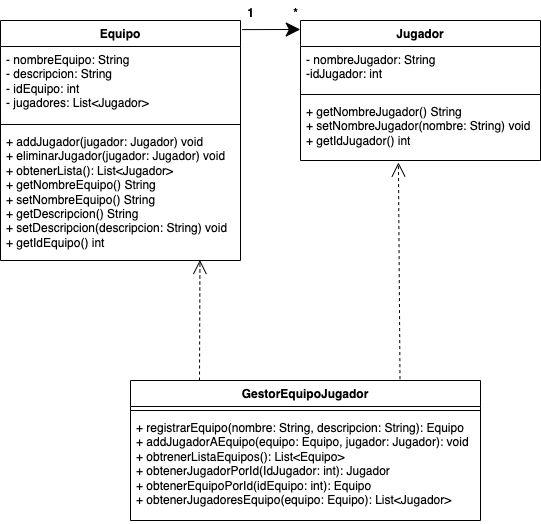

The diagram above was exported from draw.io. Its source (the exported page's mxGraphModel, read from the mxfile embedded in the PNG):
<mxGraphModel dx="1113" dy="718" grid="1" gridSize="10" guides="1" tooltips="1" connect="1" arrows="1" fold="1" page="1" pageScale="1" pageWidth="1100" pageHeight="850" math="0" shadow="0">
  <root>
    <mxCell id="0" />
    <mxCell id="1" parent="0" />
    <mxCell id="28bGQFL97N3GvsPnPbOM-1" value="Equipo" style="swimlane;fontStyle=1;align=center;verticalAlign=top;childLayout=stackLayout;horizontal=1;startSize=26;horizontalStack=0;resizeParent=1;resizeParentMax=0;resizeLast=0;collapsible=1;marginBottom=0;whiteSpace=wrap;html=1;" vertex="1" parent="1">
      <mxGeometry x="40" y="210" width="240" height="240" as="geometry" />
    </mxCell>
    <mxCell id="28bGQFL97N3GvsPnPbOM-2" value="- nombreEquipo: String&lt;div&gt;- descripcion: String&lt;/div&gt;&lt;div&gt;- idEquipo: int&lt;/div&gt;&lt;div&gt;- jugadores: List&amp;lt;Jugador&amp;gt;&lt;/div&gt;" style="text;strokeColor=none;fillColor=none;align=left;verticalAlign=top;spacingLeft=4;spacingRight=4;overflow=hidden;rotatable=0;points=[[0,0.5],[1,0.5]];portConstraint=eastwest;whiteSpace=wrap;html=1;" vertex="1" parent="28bGQFL97N3GvsPnPbOM-1">
      <mxGeometry y="26" width="240" height="74" as="geometry" />
    </mxCell>
    <mxCell id="28bGQFL97N3GvsPnPbOM-3" value="" style="line;strokeWidth=1;fillColor=none;align=left;verticalAlign=middle;spacingTop=-1;spacingLeft=3;spacingRight=3;rotatable=0;labelPosition=right;points=[];portConstraint=eastwest;strokeColor=inherit;" vertex="1" parent="28bGQFL97N3GvsPnPbOM-1">
      <mxGeometry y="100" width="240" height="8" as="geometry" />
    </mxCell>
    <mxCell id="28bGQFL97N3GvsPnPbOM-4" value="+ addJugador(jugador: Jugador) void&lt;div&gt;+ eliminarJugador(jugador: Jugador) void&lt;/div&gt;&lt;div&gt;+ obtenerLista(): List&amp;lt;Jugador&amp;gt;&lt;/div&gt;&lt;div&gt;+ getNombreEquipo() String&lt;/div&gt;&lt;div&gt;+ setNombreEquipo() String&lt;/div&gt;&lt;div&gt;+ getDescripcion() String&lt;/div&gt;&lt;div&gt;+ setDescripcion(descripcion: String) void&lt;/div&gt;&lt;div&gt;+ getIdEquipo() int&lt;/div&gt;" style="text;strokeColor=none;fillColor=none;align=left;verticalAlign=top;spacingLeft=4;spacingRight=4;overflow=hidden;rotatable=0;points=[[0,0.5],[1,0.5]];portConstraint=eastwest;whiteSpace=wrap;html=1;" vertex="1" parent="28bGQFL97N3GvsPnPbOM-1">
      <mxGeometry y="108" width="240" height="132" as="geometry" />
    </mxCell>
    <mxCell id="28bGQFL97N3GvsPnPbOM-5" value="Jugador" style="swimlane;fontStyle=1;align=center;verticalAlign=top;childLayout=stackLayout;horizontal=1;startSize=26;horizontalStack=0;resizeParent=1;resizeParentMax=0;resizeLast=0;collapsible=1;marginBottom=0;whiteSpace=wrap;html=1;" vertex="1" parent="1">
      <mxGeometry x="340" y="210" width="240" height="140" as="geometry" />
    </mxCell>
    <mxCell id="28bGQFL97N3GvsPnPbOM-6" value="- nombreJugador: String&lt;div&gt;-idJugador: int&lt;/div&gt;" style="text;strokeColor=none;fillColor=none;align=left;verticalAlign=top;spacingLeft=4;spacingRight=4;overflow=hidden;rotatable=0;points=[[0,0.5],[1,0.5]];portConstraint=eastwest;whiteSpace=wrap;html=1;" vertex="1" parent="28bGQFL97N3GvsPnPbOM-5">
      <mxGeometry y="26" width="240" height="44" as="geometry" />
    </mxCell>
    <mxCell id="28bGQFL97N3GvsPnPbOM-7" value="" style="line;strokeWidth=1;fillColor=none;align=left;verticalAlign=middle;spacingTop=-1;spacingLeft=3;spacingRight=3;rotatable=0;labelPosition=right;points=[];portConstraint=eastwest;strokeColor=inherit;" vertex="1" parent="28bGQFL97N3GvsPnPbOM-5">
      <mxGeometry y="70" width="240" height="8" as="geometry" />
    </mxCell>
    <mxCell id="28bGQFL97N3GvsPnPbOM-8" value="+ getNombreJugador() String&lt;div&gt;+ setNombreJugador(nombre: String) void&lt;/div&gt;&lt;div&gt;+ getIdJugador() int&lt;/div&gt;" style="text;strokeColor=none;fillColor=none;align=left;verticalAlign=top;spacingLeft=4;spacingRight=4;overflow=hidden;rotatable=0;points=[[0,0.5],[1,0.5]];portConstraint=eastwest;whiteSpace=wrap;html=1;" vertex="1" parent="28bGQFL97N3GvsPnPbOM-5">
      <mxGeometry y="78" width="240" height="62" as="geometry" />
    </mxCell>
    <mxCell id="28bGQFL97N3GvsPnPbOM-9" value="GestorEquipoJugador" style="swimlane;fontStyle=1;align=center;verticalAlign=top;childLayout=stackLayout;horizontal=1;startSize=26;horizontalStack=0;resizeParent=1;resizeParentMax=0;resizeLast=0;collapsible=1;marginBottom=0;whiteSpace=wrap;html=1;" vertex="1" parent="1">
      <mxGeometry x="170" y="570" width="350" height="140" as="geometry" />
    </mxCell>
    <mxCell id="28bGQFL97N3GvsPnPbOM-11" value="" style="line;strokeWidth=1;fillColor=none;align=left;verticalAlign=middle;spacingTop=-1;spacingLeft=3;spacingRight=3;rotatable=0;labelPosition=right;points=[];portConstraint=eastwest;strokeColor=inherit;" vertex="1" parent="28bGQFL97N3GvsPnPbOM-9">
      <mxGeometry y="26" width="350" height="8" as="geometry" />
    </mxCell>
    <mxCell id="28bGQFL97N3GvsPnPbOM-12" value="+ registrarEquipo(nombre: String, descripcion: String): Equipo&lt;div&gt;+ addJugadorAEquipo(equipo: Equipo, jugador: Jugador): void&lt;/div&gt;&lt;div&gt;+ obtrenerListaEquipos(): List&amp;lt;Equipo&amp;gt;&lt;/div&gt;&lt;div&gt;+ obtenerJugadorPorId(IdJugador: int): Jugador&lt;/div&gt;&lt;div&gt;+ obtenerEquipoPorId(idEquipo: int): Equipo&lt;/div&gt;&lt;div&gt;+ obtenerJugadoresEquipo(equipo: Equipo): List&amp;lt;Jugador&amp;gt;&lt;/div&gt;" style="text;strokeColor=none;fillColor=none;align=left;verticalAlign=top;spacingLeft=4;spacingRight=4;overflow=hidden;rotatable=0;points=[[0,0.5],[1,0.5]];portConstraint=eastwest;whiteSpace=wrap;html=1;" vertex="1" parent="28bGQFL97N3GvsPnPbOM-9">
      <mxGeometry y="34" width="350" height="106" as="geometry" />
    </mxCell>
    <mxCell id="28bGQFL97N3GvsPnPbOM-21" value="" style="endArrow=classic;endFill=1;endSize=12;html=1;rounded=0;exitX=1.007;exitY=0.038;exitDx=0;exitDy=0;exitPerimeter=0;startFill=0;entryX=-0.001;entryY=0.064;entryDx=0;entryDy=0;entryPerimeter=0;" edge="1" parent="1" source="28bGQFL97N3GvsPnPbOM-1" target="28bGQFL97N3GvsPnPbOM-5">
      <mxGeometry width="160" relative="1" as="geometry">
        <mxPoint x="450" y="360" as="sourcePoint" />
        <mxPoint x="330" y="219" as="targetPoint" />
      </mxGeometry>
    </mxCell>
    <mxCell id="28bGQFL97N3GvsPnPbOM-22" value="1" style="text;align=center;fontStyle=1;verticalAlign=middle;spacingLeft=3;spacingRight=3;strokeColor=none;rotatable=0;points=[[0,0.5],[1,0.5]];portConstraint=eastwest;html=1;" vertex="1" parent="1">
      <mxGeometry x="250" y="190" width="80" height="26" as="geometry" />
    </mxCell>
    <mxCell id="28bGQFL97N3GvsPnPbOM-23" value="*" style="text;align=center;fontStyle=1;verticalAlign=middle;spacingLeft=3;spacingRight=3;strokeColor=none;rotatable=0;points=[[0,0.5],[1,0.5]];portConstraint=eastwest;html=1;" vertex="1" parent="1">
      <mxGeometry x="320" y="193" width="30" height="20" as="geometry" />
    </mxCell>
    <mxCell id="28bGQFL97N3GvsPnPbOM-24" value="" style="endArrow=open;endSize=12;dashed=1;html=1;rounded=0;exitX=0.831;exitY=0.996;exitDx=0;exitDy=0;exitPerimeter=0;entryX=0.831;entryY=0.996;entryDx=0;entryDy=0;entryPerimeter=0;" edge="1" parent="1" target="28bGQFL97N3GvsPnPbOM-4">
      <mxGeometry width="160" relative="1" as="geometry">
        <mxPoint x="239" y="570" as="sourcePoint" />
        <mxPoint x="450" y="360" as="targetPoint" />
      </mxGeometry>
    </mxCell>
    <mxCell id="28bGQFL97N3GvsPnPbOM-25" value="" style="endArrow=open;endSize=12;dashed=1;html=1;rounded=0;exitX=0.77;exitY=-0.01;exitDx=0;exitDy=0;exitPerimeter=0;entryX=0.408;entryY=1.032;entryDx=0;entryDy=0;entryPerimeter=0;" edge="1" parent="1" source="28bGQFL97N3GvsPnPbOM-9" target="28bGQFL97N3GvsPnPbOM-8">
      <mxGeometry width="160" relative="1" as="geometry">
        <mxPoint x="620" y="360" as="sourcePoint" />
        <mxPoint x="460" y="360" as="targetPoint" />
      </mxGeometry>
    </mxCell>
  </root>
</mxGraphModel>